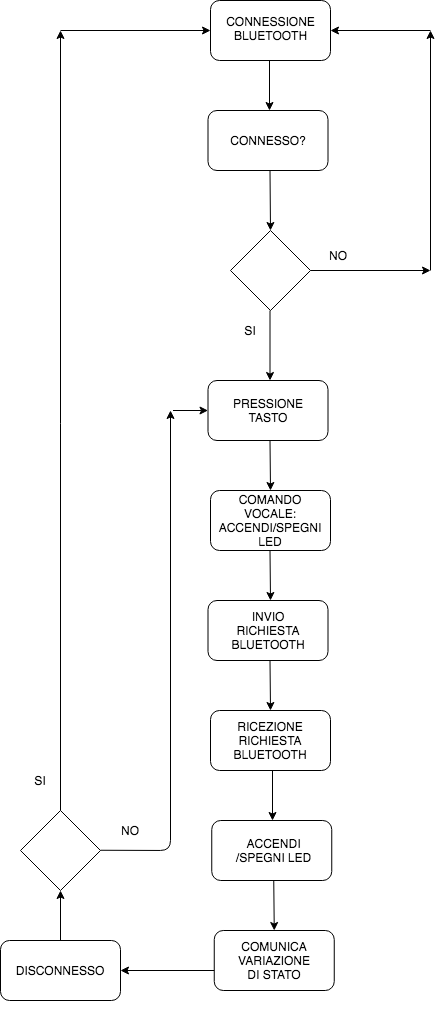

The diagram above was exported from draw.io. Its source (the exported page's mxGraphModel, read from the mxfile embedded in the PNG):
<mxGraphModel dx="946" dy="676" grid="1" gridSize="10" guides="1" tooltips="1" connect="1" arrows="1" fold="1" page="1" pageScale="1" pageWidth="850" pageHeight="1100" math="0" shadow="0">
  <root>
    <mxCell id="0" />
    <mxCell id="1" parent="0" />
    <mxCell id="Qa0ioMtrhrCp_ARC6ecB-1" value="" style="rounded=1;whiteSpace=wrap;html=1;" parent="1" vertex="1">
      <mxGeometry x="340" y="30" width="120" height="60" as="geometry" />
    </mxCell>
    <mxCell id="Qa0ioMtrhrCp_ARC6ecB-2" value="CONNESSIONE BLUETOOTH" style="text;html=1;strokeColor=none;fillColor=none;align=center;verticalAlign=middle;whiteSpace=wrap;rounded=0;" parent="1" vertex="1">
      <mxGeometry x="342.5" y="30" width="115" height="55" as="geometry" />
    </mxCell>
    <mxCell id="Qa0ioMtrhrCp_ARC6ecB-4" value="" style="rounded=1;whiteSpace=wrap;html=1;" parent="1" vertex="1">
      <mxGeometry x="337.5" y="140" width="120" height="60" as="geometry" />
    </mxCell>
    <mxCell id="Qa0ioMtrhrCp_ARC6ecB-5" value="CONNESSO?" style="text;html=1;strokeColor=none;fillColor=none;align=center;verticalAlign=middle;whiteSpace=wrap;rounded=0;" parent="1" vertex="1">
      <mxGeometry x="352.5" y="150" width="90" height="40" as="geometry" />
    </mxCell>
    <mxCell id="Qa0ioMtrhrCp_ARC6ecB-6" value="" style="endArrow=classic;html=1;" parent="1" edge="1">
      <mxGeometry width="50" height="50" relative="1" as="geometry">
        <mxPoint x="399.5" y="200" as="sourcePoint" />
        <mxPoint x="400" y="260" as="targetPoint" />
      </mxGeometry>
    </mxCell>
    <mxCell id="Qa0ioMtrhrCp_ARC6ecB-7" value="" style="rhombus;whiteSpace=wrap;html=1;" parent="1" vertex="1">
      <mxGeometry x="360" y="260" width="80" height="80" as="geometry" />
    </mxCell>
    <mxCell id="Qa0ioMtrhrCp_ARC6ecB-8" value="" style="endArrow=classic;html=1;" parent="1" edge="1">
      <mxGeometry width="50" height="50" relative="1" as="geometry">
        <mxPoint x="440" y="300" as="sourcePoint" />
        <mxPoint x="560" y="300" as="targetPoint" />
      </mxGeometry>
    </mxCell>
    <mxCell id="Qa0ioMtrhrCp_ARC6ecB-9" value="" style="endArrow=classic;html=1;" parent="1" edge="1">
      <mxGeometry width="50" height="50" relative="1" as="geometry">
        <mxPoint x="560" y="300" as="sourcePoint" />
        <mxPoint x="560" y="60" as="targetPoint" />
      </mxGeometry>
    </mxCell>
    <mxCell id="Qa0ioMtrhrCp_ARC6ecB-10" value="" style="endArrow=classic;html=1;entryX=1;entryY=0.5;entryDx=0;entryDy=0;" parent="1" target="Qa0ioMtrhrCp_ARC6ecB-1" edge="1">
      <mxGeometry width="50" height="50" relative="1" as="geometry">
        <mxPoint x="560" y="60" as="sourcePoint" />
        <mxPoint x="610" y="10" as="targetPoint" />
      </mxGeometry>
    </mxCell>
    <mxCell id="Qa0ioMtrhrCp_ARC6ecB-11" value="" style="endArrow=classic;html=1;" parent="1" edge="1">
      <mxGeometry width="50" height="50" relative="1" as="geometry">
        <mxPoint x="399.5" y="340" as="sourcePoint" />
        <mxPoint x="399.5" y="410" as="targetPoint" />
      </mxGeometry>
    </mxCell>
    <mxCell id="Qa0ioMtrhrCp_ARC6ecB-12" value="" style="rounded=1;whiteSpace=wrap;html=1;" parent="1" vertex="1">
      <mxGeometry x="337.5" y="410" width="120" height="60" as="geometry" />
    </mxCell>
    <mxCell id="Qa0ioMtrhrCp_ARC6ecB-13" value="PRESSIONE TASTO" style="text;html=1;strokeColor=none;fillColor=none;align=center;verticalAlign=middle;whiteSpace=wrap;rounded=0;" parent="1" vertex="1">
      <mxGeometry x="377.5" y="430" width="40" height="20" as="geometry" />
    </mxCell>
    <mxCell id="Qa0ioMtrhrCp_ARC6ecB-14" value="" style="endArrow=classic;html=1;" parent="1" edge="1">
      <mxGeometry width="50" height="50" relative="1" as="geometry">
        <mxPoint x="399.5" y="470" as="sourcePoint" />
        <mxPoint x="400" y="520" as="targetPoint" />
      </mxGeometry>
    </mxCell>
    <mxCell id="Qa0ioMtrhrCp_ARC6ecB-15" value="" style="endArrow=classic;html=1;" parent="1" edge="1">
      <mxGeometry width="50" height="50" relative="1" as="geometry">
        <mxPoint x="399" y="90" as="sourcePoint" />
        <mxPoint x="399" y="140" as="targetPoint" />
      </mxGeometry>
    </mxCell>
    <mxCell id="Qa0ioMtrhrCp_ARC6ecB-16" value="" style="rounded=1;whiteSpace=wrap;html=1;" parent="1" vertex="1">
      <mxGeometry x="340" y="520" width="120" height="60" as="geometry" />
    </mxCell>
    <mxCell id="Qa0ioMtrhrCp_ARC6ecB-17" value="COMANDO VOCALE: ACCENDI/SPEGNI LED" style="text;html=1;strokeColor=none;fillColor=none;align=center;verticalAlign=middle;whiteSpace=wrap;rounded=0;" parent="1" vertex="1">
      <mxGeometry x="380" y="500" width="40" height="100" as="geometry" />
    </mxCell>
    <mxCell id="Qa0ioMtrhrCp_ARC6ecB-18" value="" style="endArrow=classic;html=1;" parent="1" edge="1">
      <mxGeometry width="50" height="50" relative="1" as="geometry">
        <mxPoint x="399.5" y="580" as="sourcePoint" />
        <mxPoint x="400" y="630" as="targetPoint" />
      </mxGeometry>
    </mxCell>
    <mxCell id="Qa0ioMtrhrCp_ARC6ecB-19" value="" style="rounded=1;whiteSpace=wrap;html=1;" parent="1" vertex="1">
      <mxGeometry x="337.5" y="630" width="120" height="60" as="geometry" />
    </mxCell>
    <mxCell id="Qa0ioMtrhrCp_ARC6ecB-20" value="INVIO RICHIESTA BLUETOOTH" style="text;html=1;strokeColor=none;fillColor=none;align=center;verticalAlign=middle;whiteSpace=wrap;rounded=0;" parent="1" vertex="1">
      <mxGeometry x="377.5" y="650" width="40" height="20" as="geometry" />
    </mxCell>
    <mxCell id="Qa0ioMtrhrCp_ARC6ecB-21" value="" style="endArrow=classic;html=1;" parent="1" edge="1">
      <mxGeometry width="50" height="50" relative="1" as="geometry">
        <mxPoint x="399.5" y="690" as="sourcePoint" />
        <mxPoint x="400" y="740" as="targetPoint" />
      </mxGeometry>
    </mxCell>
    <mxCell id="Qa0ioMtrhrCp_ARC6ecB-22" value="" style="rounded=1;whiteSpace=wrap;html=1;" parent="1" vertex="1">
      <mxGeometry x="340" y="740" width="120" height="60" as="geometry" />
    </mxCell>
    <mxCell id="Qa0ioMtrhrCp_ARC6ecB-23" value="RICEZIONE RICHIESTA BLUETOOTH" style="text;html=1;strokeColor=none;fillColor=none;align=center;verticalAlign=middle;whiteSpace=wrap;rounded=0;" parent="1" vertex="1">
      <mxGeometry x="380" y="720" width="40" height="100" as="geometry" />
    </mxCell>
    <mxCell id="Qa0ioMtrhrCp_ARC6ecB-24" value="" style="endArrow=classic;html=1;" parent="1" edge="1">
      <mxGeometry width="50" height="50" relative="1" as="geometry">
        <mxPoint x="402" y="800" as="sourcePoint" />
        <mxPoint x="402" y="850" as="targetPoint" />
      </mxGeometry>
    </mxCell>
    <mxCell id="Qa0ioMtrhrCp_ARC6ecB-25" value="" style="rounded=1;whiteSpace=wrap;html=1;" parent="1" vertex="1">
      <mxGeometry x="341.25" y="850" width="120" height="60" as="geometry" />
    </mxCell>
    <mxCell id="Qa0ioMtrhrCp_ARC6ecB-26" value="ACCENDI /SPEGNI LED" style="text;html=1;strokeColor=none;fillColor=none;align=center;verticalAlign=middle;whiteSpace=wrap;rounded=0;" parent="1" vertex="1">
      <mxGeometry x="359.38" y="850" width="88.75" height="60" as="geometry" />
    </mxCell>
    <mxCell id="Qa0ioMtrhrCp_ARC6ecB-27" value="" style="endArrow=classic;html=1;" parent="1" edge="1">
      <mxGeometry width="50" height="50" relative="1" as="geometry">
        <mxPoint x="403.25" y="910" as="sourcePoint" />
        <mxPoint x="403.75" y="960" as="targetPoint" />
      </mxGeometry>
    </mxCell>
    <mxCell id="Qa0ioMtrhrCp_ARC6ecB-28" value="" style="rounded=1;whiteSpace=wrap;html=1;" parent="1" vertex="1">
      <mxGeometry x="343.75" y="960" width="120" height="60" as="geometry" />
    </mxCell>
    <mxCell id="Qa0ioMtrhrCp_ARC6ecB-29" value="COMUNICA VARIAZIONE DI STATO" style="text;html=1;strokeColor=none;fillColor=none;align=center;verticalAlign=middle;whiteSpace=wrap;rounded=0;" parent="1" vertex="1">
      <mxGeometry x="383.75" y="940" width="40" height="100" as="geometry" />
    </mxCell>
    <mxCell id="Qa0ioMtrhrCp_ARC6ecB-30" value="" style="endArrow=classic;html=1;entryX=1;entryY=0.5;entryDx=0;entryDy=0;" parent="1" target="Qa0ioMtrhrCp_ARC6ecB-32" edge="1">
      <mxGeometry width="50" height="50" relative="1" as="geometry">
        <mxPoint x="343.75" y="1000" as="sourcePoint" />
        <mxPoint x="273.75" y="1000" as="targetPoint" />
      </mxGeometry>
    </mxCell>
    <mxCell id="Qa0ioMtrhrCp_ARC6ecB-31" value="" style="rhombus;whiteSpace=wrap;html=1;" parent="1" vertex="1">
      <mxGeometry x="150" y="840" width="80" height="80" as="geometry" />
    </mxCell>
    <mxCell id="Qa0ioMtrhrCp_ARC6ecB-32" value="" style="rounded=1;whiteSpace=wrap;html=1;" parent="1" vertex="1">
      <mxGeometry x="130" y="970" width="120" height="60" as="geometry" />
    </mxCell>
    <mxCell id="Qa0ioMtrhrCp_ARC6ecB-33" value="DISCONNESSO" style="text;html=1;strokeColor=none;fillColor=none;align=center;verticalAlign=middle;whiteSpace=wrap;rounded=0;" parent="1" vertex="1">
      <mxGeometry x="170" y="990" width="40" height="20" as="geometry" />
    </mxCell>
    <mxCell id="Qa0ioMtrhrCp_ARC6ecB-35" value="" style="endArrow=classic;html=1;" parent="1" target="Qa0ioMtrhrCp_ARC6ecB-31" edge="1">
      <mxGeometry width="50" height="50" relative="1" as="geometry">
        <mxPoint x="190" y="970" as="sourcePoint" />
        <mxPoint x="240" y="920" as="targetPoint" />
      </mxGeometry>
    </mxCell>
    <mxCell id="Qa0ioMtrhrCp_ARC6ecB-36" value="" style="endArrow=classic;html=1;" parent="1" edge="1">
      <mxGeometry width="50" height="50" relative="1" as="geometry">
        <mxPoint x="230" y="879.75" as="sourcePoint" />
        <mxPoint x="300" y="440" as="targetPoint" />
        <Array as="points">
          <mxPoint x="300" y="880" />
        </Array>
      </mxGeometry>
    </mxCell>
    <mxCell id="Qa0ioMtrhrCp_ARC6ecB-39" value="" style="endArrow=classic;html=1;" parent="1" target="Qa0ioMtrhrCp_ARC6ecB-12" edge="1">
      <mxGeometry width="50" height="50" relative="1" as="geometry">
        <mxPoint x="302.5" y="440" as="sourcePoint" />
        <mxPoint x="352.5" y="390" as="targetPoint" />
      </mxGeometry>
    </mxCell>
    <mxCell id="Qa0ioMtrhrCp_ARC6ecB-40" value="SI&lt;span style=&quot;color: rgba(0 , 0 , 0 , 0) ; font-family: monospace ; font-size: 0px ; white-space: nowrap&quot;&gt;%3CmxGraphModel%3E%3Croot%3E%3CmxCell%20id%3D%220%22%2F%3E%3CmxCell%20id%3D%221%22%20parent%3D%220%22%2F%3E%3CmxCell%20id%3D%222%22%20value%3D%22%22%20style%3D%22rounded%3D1%3BwhiteSpace%3Dwrap%3Bhtml%3D1%3B%22%20vertex%3D%221%22%20parent%3D%221%22%3E%3CmxGeometry%20x%3D%22341.25%22%20y%3D%22850%22%20width%3D%22120%22%20height%3D%2260%22%20as%3D%22geometry%22%2F%3E%3C%2FmxCell%3E%3C%2Froot%3E%3C%2FmxGraphModel%3E&lt;/span&gt;" style="text;html=1;strokeColor=none;fillColor=none;align=center;verticalAlign=middle;whiteSpace=wrap;rounded=0;" parent="1" vertex="1">
      <mxGeometry x="360" y="350" width="40" height="20" as="geometry" />
    </mxCell>
    <mxCell id="Qa0ioMtrhrCp_ARC6ecB-41" value="NO" style="text;html=1;strokeColor=none;fillColor=none;align=center;verticalAlign=middle;whiteSpace=wrap;rounded=0;" parent="1" vertex="1">
      <mxGeometry x="448.13" y="250" width="40" height="70" as="geometry" />
    </mxCell>
    <mxCell id="Qa0ioMtrhrCp_ARC6ecB-42" value="SI&lt;span style=&quot;color: rgba(0 , 0 , 0 , 0) ; font-family: monospace ; font-size: 0px ; white-space: nowrap&quot;&gt;%3CmxGraphModel%3E%3Croot%3E%3CmxCell%20id%3D%220%22%2F%3E%3CmxCell%20id%3D%221%22%20parent%3D%220%22%2F%3E%3CmxCell%20id%3D%222%22%20value%3D%22%22%20style%3D%22rounded%3D1%3BwhiteSpace%3Dwrap%3Bhtml%3D1%3B%22%20vertex%3D%221%22%20parent%3D%221%22%3E%3CmxGeometry%20x%3D%22341.25%22%20y%3D%22850%22%20width%3D%22120%22%20height%3D%2260%22%20as%3D%22geometry%22%2F%3E%3C%2FmxCell%3E%3C%2Froot%3E%3C%2FmxGraphModel%3E&lt;/span&gt;" style="text;html=1;strokeColor=none;fillColor=none;align=center;verticalAlign=middle;whiteSpace=wrap;rounded=0;" parent="1" vertex="1">
      <mxGeometry x="150" y="800" width="40" height="20" as="geometry" />
    </mxCell>
    <mxCell id="Qa0ioMtrhrCp_ARC6ecB-43" value="NO" style="text;html=1;strokeColor=none;fillColor=none;align=center;verticalAlign=middle;whiteSpace=wrap;rounded=0;" parent="1" vertex="1">
      <mxGeometry x="240" y="850" width="40" height="20" as="geometry" />
    </mxCell>
    <mxCell id="Qa0ioMtrhrCp_ARC6ecB-45" value="" style="endArrow=classic;html=1;" parent="1" edge="1">
      <mxGeometry width="50" height="50" relative="1" as="geometry">
        <mxPoint x="190" y="840" as="sourcePoint" />
        <mxPoint x="190" y="60" as="targetPoint" />
      </mxGeometry>
    </mxCell>
    <mxCell id="Qa0ioMtrhrCp_ARC6ecB-46" value="" style="endArrow=classic;html=1;entryX=0;entryY=0.5;entryDx=0;entryDy=0;" parent="1" target="Qa0ioMtrhrCp_ARC6ecB-1" edge="1">
      <mxGeometry width="50" height="50" relative="1" as="geometry">
        <mxPoint x="190" y="60" as="sourcePoint" />
        <mxPoint x="310" y="58" as="targetPoint" />
      </mxGeometry>
    </mxCell>
  </root>
</mxGraphModel>